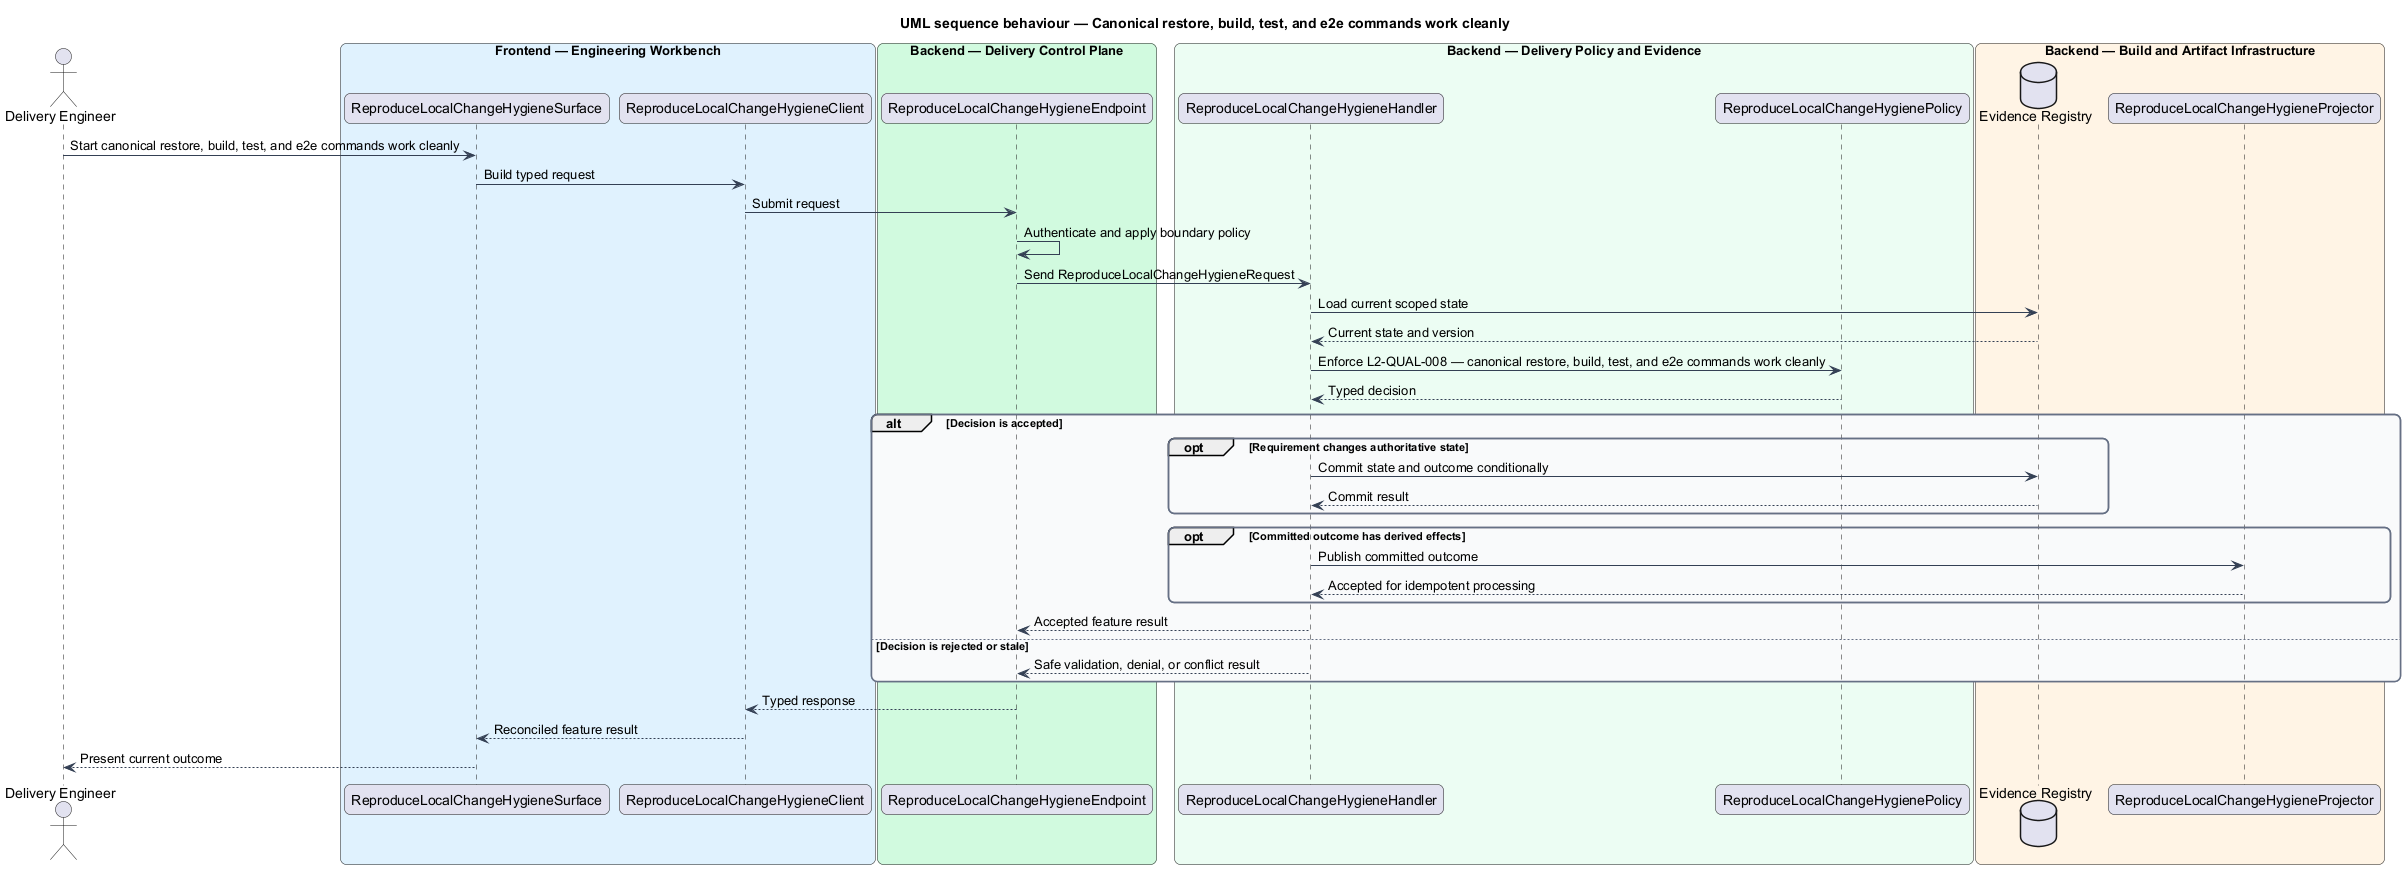

The diagram above was rendered by PlantUML. Its source (embedded in the PNG):
@startuml
title UML sequence behaviour — Canonical restore, build, test, and e2e commands work cleanly
skinparam backgroundColor #FFFFFF
skinparam shadowing false
skinparam roundcorner 12
skinparam defaultFontName Arial
skinparam ArrowColor #344054
skinparam rectangle {
  BorderColor #344054
  FontColor #101828
}
skinparam package {
  BorderColor #667085
  FontColor #101828
  BackgroundColor #F9FAFB
}
actor "Delivery Engineer" as actor
box "Frontend — Engineering Workbench" #E0F2FE
  participant "ReproduceLocalChangeHygieneSurface" as surface
  participant "ReproduceLocalChangeHygieneClient" as client
end box
box "Backend — Delivery Control Plane" #D1FADF
  participant "ReproduceLocalChangeHygieneEndpoint" as endpoint
end box
box "Backend — Delivery Policy and Evidence" #ECFDF3
  participant "ReproduceLocalChangeHygieneHandler" as handler
  participant "ReproduceLocalChangeHygienePolicy" as policy
end box
box "Backend — Build and Artifact Infrastructure" #FFF4E5
  database "Evidence Registry" as store
  participant "ReproduceLocalChangeHygieneProjector" as projector
end box

actor -> surface : Start canonical restore, build, test, and e2e commands work cleanly
surface -> client : Build typed request
client -> endpoint : Submit request
endpoint -> endpoint : Authenticate and apply boundary policy
endpoint -> handler : Send ReproduceLocalChangeHygieneRequest
handler -> store : Load current scoped state
store --> handler : Current state and version
handler -> policy : Enforce L2-QUAL-008 — canonical restore, build, test, and e2e commands work cleanly
policy --> handler : Typed decision
alt Decision is accepted
  opt Requirement changes authoritative state
    handler -> store : Commit state and outcome conditionally
    store --> handler : Commit result
  end
  opt Committed outcome has derived effects
    handler -> projector : Publish committed outcome
    projector --> handler : Accepted for idempotent processing
  end
  handler --> endpoint : Accepted feature result
else Decision is rejected or stale
  handler --> endpoint : Safe validation, denial, or conflict result
end
endpoint --> client : Typed response
client --> surface : Reconciled feature result
surface --> actor : Present current outcome
@enduml